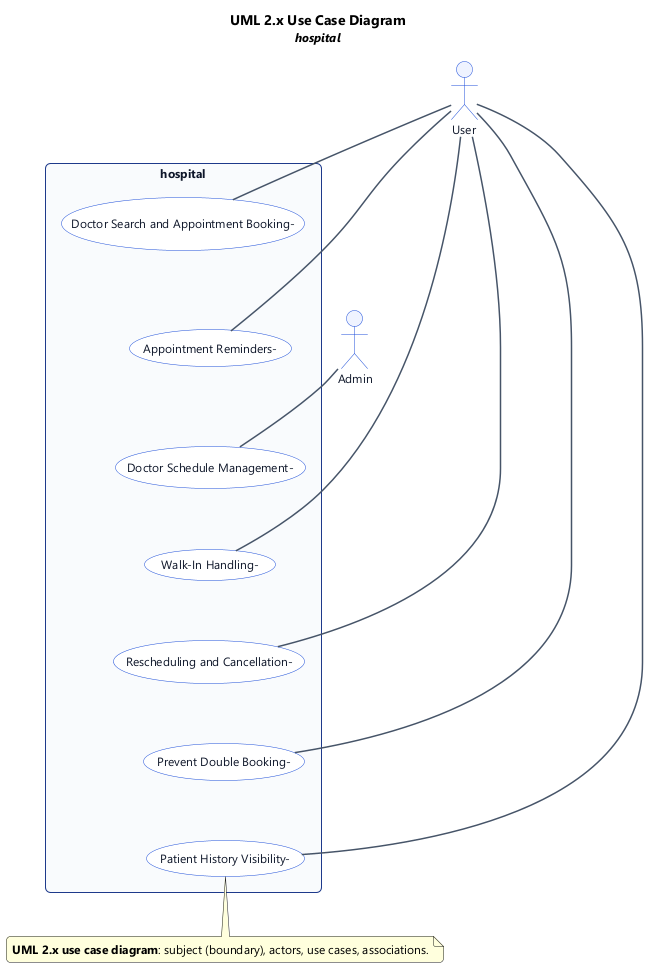

The diagram above was rendered by PlantUML. Its source (embedded in the PNG):
@startuml
' UML 2.x Use Case Diagram (PlantUML)
top to bottom direction

title UML 2.x Use Case Diagram\n<size:12><i>hospital</i></size>

skinparam backgroundColor #FFFFFF
skinparam shadowing false
skinparam roundcorner 8
skinparam defaultFontName "Segoe UI", Helvetica, Arial, sans-serif
skinparam defaultFontSize 12
skinparam TitleFontSize 14
skinparam TitleFontStyle bold
skinparam rectangle {
  BackgroundColor #F8FAFC
  BorderColor #1e3a8a
  FontColor #0f172a
  RoundCorner 10
}
skinparam usecase {
  BackgroundColor #FFFFFF
  BorderColor #1d4ed8
  FontColor #0f172a
}
skinparam actor {
  BackgroundColor #EEF2FF
  BorderColor #1d4ed8
  FontColor #0f172a
}
skinparam arrow {
  Color #475569
  Thickness 1.5
}

' --- Actors (outside subject) ---
actor "User" as act_0
actor "Admin" as act_1

' --- Subject (system boundary) & use cases ---
rectangle "hospital" {
  usecase "Doctor Search and Appointment Booking-" as uc_0
  usecase "Appointment Reminders-" as uc_1
  usecase "Doctor Schedule Management-" as uc_2
  usecase "Walk-In Handling-" as uc_3
  usecase "Rescheduling and Cancellation-" as uc_4
  usecase "Prevent Double Booking-" as uc_5
  usecase "Patient History Visibility-" as uc_6
  ' vertical stack hint
  uc_0 -[hidden]down- uc_1
  uc_1 -[hidden]down- uc_2
  uc_2 -[hidden]down- uc_3
  uc_3 -[hidden]down- uc_4
  uc_4 -[hidden]down- uc_5
  uc_5 -[hidden]down- uc_6
}

' --- Associations (actor to use case) ---
act_0 -- uc_0
act_0 -- uc_1
act_1 -- uc_2
act_0 -- uc_3
act_0 -- uc_4
act_0 -- uc_5
act_0 -- uc_6

note bottom
  **UML 2.x use case diagram**: subject (boundary), actors, use cases, associations.
end note

@enduml